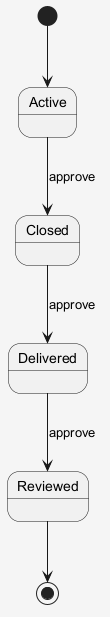

The diagram above was rendered by PlantUML. Its source (embedded in the PNG):
@startuml
skinparam shadowing false
skinparam backgroundColor #F5F5F5
[*] --> Active
Active --> Closed : approve
Closed --> Delivered : approve
Delivered --> Reviewed : approve
Reviewed --> [*]
@enduml